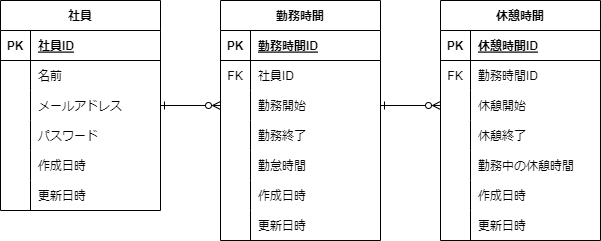

The diagram above was exported from draw.io. Its source (the exported page's mxGraphModel, read from the mxfile embedded in the PNG):
<mxGraphModel dx="394" dy="341" grid="1" gridSize="10" guides="1" tooltips="1" connect="1" arrows="1" fold="1" page="1" pageScale="1" pageWidth="827" pageHeight="1169" math="0" shadow="0">
  <root>
    <mxCell id="0" />
    <mxCell id="1" parent="0" />
    <mxCell id="72" style="edgeStyle=none;html=1;entryX=0;entryY=0.5;entryDx=0;entryDy=0;startArrow=ERone;startFill=0;endArrow=ERzeroToMany;endFill=0;" edge="1" parent="1" source="2" target="22">
      <mxGeometry relative="1" as="geometry" />
    </mxCell>
    <mxCell id="2" value="社員" style="shape=table;startSize=30;container=1;collapsible=1;childLayout=tableLayout;fixedRows=1;rowLines=0;fontStyle=1;align=center;resizeLast=1;" vertex="1" parent="1">
      <mxGeometry x="40" y="80" width="160" height="210" as="geometry" />
    </mxCell>
    <mxCell id="3" value="" style="shape=tableRow;horizontal=0;startSize=0;swimlaneHead=0;swimlaneBody=0;fillColor=none;collapsible=0;dropTarget=0;points=[[0,0.5],[1,0.5]];portConstraint=eastwest;top=0;left=0;right=0;bottom=1;" vertex="1" parent="2">
      <mxGeometry y="30" width="160" height="30" as="geometry" />
    </mxCell>
    <mxCell id="4" value="PK" style="shape=partialRectangle;connectable=0;fillColor=none;top=0;left=0;bottom=0;right=0;fontStyle=1;overflow=hidden;" vertex="1" parent="3">
      <mxGeometry width="30" height="30" as="geometry">
        <mxRectangle width="30" height="30" as="alternateBounds" />
      </mxGeometry>
    </mxCell>
    <mxCell id="5" value="社員ID" style="shape=partialRectangle;connectable=0;fillColor=none;top=0;left=0;bottom=0;right=0;align=left;spacingLeft=6;fontStyle=5;overflow=hidden;" vertex="1" parent="3">
      <mxGeometry x="30" width="130" height="30" as="geometry">
        <mxRectangle width="130" height="30" as="alternateBounds" />
      </mxGeometry>
    </mxCell>
    <mxCell id="6" value="" style="shape=tableRow;horizontal=0;startSize=0;swimlaneHead=0;swimlaneBody=0;fillColor=none;collapsible=0;dropTarget=0;points=[[0,0.5],[1,0.5]];portConstraint=eastwest;top=0;left=0;right=0;bottom=0;" vertex="1" parent="2">
      <mxGeometry y="60" width="160" height="30" as="geometry" />
    </mxCell>
    <mxCell id="7" value="" style="shape=partialRectangle;connectable=0;fillColor=none;top=0;left=0;bottom=0;right=0;editable=1;overflow=hidden;" vertex="1" parent="6">
      <mxGeometry width="30" height="30" as="geometry">
        <mxRectangle width="30" height="30" as="alternateBounds" />
      </mxGeometry>
    </mxCell>
    <mxCell id="8" value="名前" style="shape=partialRectangle;connectable=0;fillColor=none;top=0;left=0;bottom=0;right=0;align=left;spacingLeft=6;overflow=hidden;" vertex="1" parent="6">
      <mxGeometry x="30" width="130" height="30" as="geometry">
        <mxRectangle width="130" height="30" as="alternateBounds" />
      </mxGeometry>
    </mxCell>
    <mxCell id="9" value="" style="shape=tableRow;horizontal=0;startSize=0;swimlaneHead=0;swimlaneBody=0;fillColor=none;collapsible=0;dropTarget=0;points=[[0,0.5],[1,0.5]];portConstraint=eastwest;top=0;left=0;right=0;bottom=0;" vertex="1" parent="2">
      <mxGeometry y="90" width="160" height="30" as="geometry" />
    </mxCell>
    <mxCell id="10" value="" style="shape=partialRectangle;connectable=0;fillColor=none;top=0;left=0;bottom=0;right=0;editable=1;overflow=hidden;" vertex="1" parent="9">
      <mxGeometry width="30" height="30" as="geometry">
        <mxRectangle width="30" height="30" as="alternateBounds" />
      </mxGeometry>
    </mxCell>
    <mxCell id="11" value="メールアドレス" style="shape=partialRectangle;connectable=0;fillColor=none;top=0;left=0;bottom=0;right=0;align=left;spacingLeft=6;overflow=hidden;" vertex="1" parent="9">
      <mxGeometry x="30" width="130" height="30" as="geometry">
        <mxRectangle width="130" height="30" as="alternateBounds" />
      </mxGeometry>
    </mxCell>
    <mxCell id="12" value="" style="shape=tableRow;horizontal=0;startSize=0;swimlaneHead=0;swimlaneBody=0;fillColor=none;collapsible=0;dropTarget=0;points=[[0,0.5],[1,0.5]];portConstraint=eastwest;top=0;left=0;right=0;bottom=0;" vertex="1" parent="2">
      <mxGeometry y="120" width="160" height="30" as="geometry" />
    </mxCell>
    <mxCell id="13" value="" style="shape=partialRectangle;connectable=0;fillColor=none;top=0;left=0;bottom=0;right=0;editable=1;overflow=hidden;" vertex="1" parent="12">
      <mxGeometry width="30" height="30" as="geometry">
        <mxRectangle width="30" height="30" as="alternateBounds" />
      </mxGeometry>
    </mxCell>
    <mxCell id="14" value="パスワード" style="shape=partialRectangle;connectable=0;fillColor=none;top=0;left=0;bottom=0;right=0;align=left;spacingLeft=6;overflow=hidden;" vertex="1" parent="12">
      <mxGeometry x="30" width="130" height="30" as="geometry">
        <mxRectangle width="130" height="30" as="alternateBounds" />
      </mxGeometry>
    </mxCell>
    <mxCell id="41" style="shape=tableRow;horizontal=0;startSize=0;swimlaneHead=0;swimlaneBody=0;fillColor=none;collapsible=0;dropTarget=0;points=[[0,0.5],[1,0.5]];portConstraint=eastwest;top=0;left=0;right=0;bottom=0;" vertex="1" parent="2">
      <mxGeometry y="150" width="160" height="30" as="geometry" />
    </mxCell>
    <mxCell id="42" style="shape=partialRectangle;connectable=0;fillColor=none;top=0;left=0;bottom=0;right=0;editable=1;overflow=hidden;" vertex="1" parent="41">
      <mxGeometry width="30" height="30" as="geometry">
        <mxRectangle width="30" height="30" as="alternateBounds" />
      </mxGeometry>
    </mxCell>
    <mxCell id="43" value="作成日時" style="shape=partialRectangle;connectable=0;fillColor=none;top=0;left=0;bottom=0;right=0;align=left;spacingLeft=6;overflow=hidden;" vertex="1" parent="41">
      <mxGeometry x="30" width="130" height="30" as="geometry">
        <mxRectangle width="130" height="30" as="alternateBounds" />
      </mxGeometry>
    </mxCell>
    <mxCell id="44" style="shape=tableRow;horizontal=0;startSize=0;swimlaneHead=0;swimlaneBody=0;fillColor=none;collapsible=0;dropTarget=0;points=[[0,0.5],[1,0.5]];portConstraint=eastwest;top=0;left=0;right=0;bottom=0;" vertex="1" parent="2">
      <mxGeometry y="180" width="160" height="30" as="geometry" />
    </mxCell>
    <mxCell id="45" style="shape=partialRectangle;connectable=0;fillColor=none;top=0;left=0;bottom=0;right=0;editable=1;overflow=hidden;" vertex="1" parent="44">
      <mxGeometry width="30" height="30" as="geometry">
        <mxRectangle width="30" height="30" as="alternateBounds" />
      </mxGeometry>
    </mxCell>
    <mxCell id="46" value="更新日時" style="shape=partialRectangle;connectable=0;fillColor=none;top=0;left=0;bottom=0;right=0;align=left;spacingLeft=6;overflow=hidden;" vertex="1" parent="44">
      <mxGeometry x="30" width="130" height="30" as="geometry">
        <mxRectangle width="130" height="30" as="alternateBounds" />
      </mxGeometry>
    </mxCell>
    <mxCell id="73" style="edgeStyle=none;html=1;entryX=0;entryY=0.5;entryDx=0;entryDy=0;exitX=1;exitY=0.5;exitDx=0;exitDy=0;startArrow=ERone;startFill=0;endArrow=ERzeroToMany;endFill=0;" edge="1" parent="1" source="22" target="35">
      <mxGeometry relative="1" as="geometry" />
    </mxCell>
    <mxCell id="15" value="勤務時間" style="shape=table;startSize=30;container=1;collapsible=1;childLayout=tableLayout;fixedRows=1;rowLines=0;fontStyle=1;align=center;resizeLast=1;" vertex="1" parent="1">
      <mxGeometry x="260" y="80" width="160" height="240" as="geometry" />
    </mxCell>
    <mxCell id="16" value="" style="shape=tableRow;horizontal=0;startSize=0;swimlaneHead=0;swimlaneBody=0;fillColor=none;collapsible=0;dropTarget=0;points=[[0,0.5],[1,0.5]];portConstraint=eastwest;top=0;left=0;right=0;bottom=1;" vertex="1" parent="15">
      <mxGeometry y="30" width="160" height="30" as="geometry" />
    </mxCell>
    <mxCell id="17" value="PK" style="shape=partialRectangle;connectable=0;fillColor=none;top=0;left=0;bottom=0;right=0;fontStyle=1;overflow=hidden;" vertex="1" parent="16">
      <mxGeometry width="30" height="30" as="geometry">
        <mxRectangle width="30" height="30" as="alternateBounds" />
      </mxGeometry>
    </mxCell>
    <mxCell id="18" value="勤務時間ID" style="shape=partialRectangle;connectable=0;fillColor=none;top=0;left=0;bottom=0;right=0;align=left;spacingLeft=6;fontStyle=5;overflow=hidden;" vertex="1" parent="16">
      <mxGeometry x="30" width="130" height="30" as="geometry">
        <mxRectangle width="130" height="30" as="alternateBounds" />
      </mxGeometry>
    </mxCell>
    <mxCell id="19" value="" style="shape=tableRow;horizontal=0;startSize=0;swimlaneHead=0;swimlaneBody=0;fillColor=none;collapsible=0;dropTarget=0;points=[[0,0.5],[1,0.5]];portConstraint=eastwest;top=0;left=0;right=0;bottom=0;" vertex="1" parent="15">
      <mxGeometry y="60" width="160" height="30" as="geometry" />
    </mxCell>
    <mxCell id="20" value="FK" style="shape=partialRectangle;connectable=0;fillColor=none;top=0;left=0;bottom=0;right=0;editable=1;overflow=hidden;" vertex="1" parent="19">
      <mxGeometry width="30" height="30" as="geometry">
        <mxRectangle width="30" height="30" as="alternateBounds" />
      </mxGeometry>
    </mxCell>
    <mxCell id="21" value="社員ID" style="shape=partialRectangle;connectable=0;fillColor=none;top=0;left=0;bottom=0;right=0;align=left;spacingLeft=6;overflow=hidden;" vertex="1" parent="19">
      <mxGeometry x="30" width="130" height="30" as="geometry">
        <mxRectangle width="130" height="30" as="alternateBounds" />
      </mxGeometry>
    </mxCell>
    <mxCell id="22" value="" style="shape=tableRow;horizontal=0;startSize=0;swimlaneHead=0;swimlaneBody=0;fillColor=none;collapsible=0;dropTarget=0;points=[[0,0.5],[1,0.5]];portConstraint=eastwest;top=0;left=0;right=0;bottom=0;" vertex="1" parent="15">
      <mxGeometry y="90" width="160" height="30" as="geometry" />
    </mxCell>
    <mxCell id="23" value="" style="shape=partialRectangle;connectable=0;fillColor=none;top=0;left=0;bottom=0;right=0;editable=1;overflow=hidden;" vertex="1" parent="22">
      <mxGeometry width="30" height="30" as="geometry">
        <mxRectangle width="30" height="30" as="alternateBounds" />
      </mxGeometry>
    </mxCell>
    <mxCell id="24" value="勤務開始" style="shape=partialRectangle;connectable=0;fillColor=none;top=0;left=0;bottom=0;right=0;align=left;spacingLeft=6;overflow=hidden;" vertex="1" parent="22">
      <mxGeometry x="30" width="130" height="30" as="geometry">
        <mxRectangle width="130" height="30" as="alternateBounds" />
      </mxGeometry>
    </mxCell>
    <mxCell id="25" value="" style="shape=tableRow;horizontal=0;startSize=0;swimlaneHead=0;swimlaneBody=0;fillColor=none;collapsible=0;dropTarget=0;points=[[0,0.5],[1,0.5]];portConstraint=eastwest;top=0;left=0;right=0;bottom=0;" vertex="1" parent="15">
      <mxGeometry y="120" width="160" height="30" as="geometry" />
    </mxCell>
    <mxCell id="26" value="" style="shape=partialRectangle;connectable=0;fillColor=none;top=0;left=0;bottom=0;right=0;editable=1;overflow=hidden;" vertex="1" parent="25">
      <mxGeometry width="30" height="30" as="geometry">
        <mxRectangle width="30" height="30" as="alternateBounds" />
      </mxGeometry>
    </mxCell>
    <mxCell id="27" value="勤務終了" style="shape=partialRectangle;connectable=0;fillColor=none;top=0;left=0;bottom=0;right=0;align=left;spacingLeft=6;overflow=hidden;" vertex="1" parent="25">
      <mxGeometry x="30" width="130" height="30" as="geometry">
        <mxRectangle width="130" height="30" as="alternateBounds" />
      </mxGeometry>
    </mxCell>
    <mxCell id="47" style="shape=tableRow;horizontal=0;startSize=0;swimlaneHead=0;swimlaneBody=0;fillColor=none;collapsible=0;dropTarget=0;points=[[0,0.5],[1,0.5]];portConstraint=eastwest;top=0;left=0;right=0;bottom=0;" vertex="1" parent="15">
      <mxGeometry y="150" width="160" height="30" as="geometry" />
    </mxCell>
    <mxCell id="48" style="shape=partialRectangle;connectable=0;fillColor=none;top=0;left=0;bottom=0;right=0;editable=1;overflow=hidden;" vertex="1" parent="47">
      <mxGeometry width="30" height="30" as="geometry">
        <mxRectangle width="30" height="30" as="alternateBounds" />
      </mxGeometry>
    </mxCell>
    <mxCell id="49" value="勤怠時間" style="shape=partialRectangle;connectable=0;fillColor=none;top=0;left=0;bottom=0;right=0;align=left;spacingLeft=6;overflow=hidden;" vertex="1" parent="47">
      <mxGeometry x="30" width="130" height="30" as="geometry">
        <mxRectangle width="130" height="30" as="alternateBounds" />
      </mxGeometry>
    </mxCell>
    <mxCell id="50" style="shape=tableRow;horizontal=0;startSize=0;swimlaneHead=0;swimlaneBody=0;fillColor=none;collapsible=0;dropTarget=0;points=[[0,0.5],[1,0.5]];portConstraint=eastwest;top=0;left=0;right=0;bottom=0;" vertex="1" parent="15">
      <mxGeometry y="180" width="160" height="30" as="geometry" />
    </mxCell>
    <mxCell id="51" style="shape=partialRectangle;connectable=0;fillColor=none;top=0;left=0;bottom=0;right=0;editable=1;overflow=hidden;" vertex="1" parent="50">
      <mxGeometry width="30" height="30" as="geometry">
        <mxRectangle width="30" height="30" as="alternateBounds" />
      </mxGeometry>
    </mxCell>
    <mxCell id="52" value="作成日時" style="shape=partialRectangle;connectable=0;fillColor=none;top=0;left=0;bottom=0;right=0;align=left;spacingLeft=6;overflow=hidden;" vertex="1" parent="50">
      <mxGeometry x="30" width="130" height="30" as="geometry">
        <mxRectangle width="130" height="30" as="alternateBounds" />
      </mxGeometry>
    </mxCell>
    <mxCell id="65" style="shape=tableRow;horizontal=0;startSize=0;swimlaneHead=0;swimlaneBody=0;fillColor=none;collapsible=0;dropTarget=0;points=[[0,0.5],[1,0.5]];portConstraint=eastwest;top=0;left=0;right=0;bottom=0;" vertex="1" parent="15">
      <mxGeometry y="210" width="160" height="30" as="geometry" />
    </mxCell>
    <mxCell id="66" style="shape=partialRectangle;connectable=0;fillColor=none;top=0;left=0;bottom=0;right=0;editable=1;overflow=hidden;" vertex="1" parent="65">
      <mxGeometry width="30" height="30" as="geometry">
        <mxRectangle width="30" height="30" as="alternateBounds" />
      </mxGeometry>
    </mxCell>
    <mxCell id="67" value="更新日時" style="shape=partialRectangle;connectable=0;fillColor=none;top=0;left=0;bottom=0;right=0;align=left;spacingLeft=6;overflow=hidden;" vertex="1" parent="65">
      <mxGeometry x="30" width="130" height="30" as="geometry">
        <mxRectangle width="130" height="30" as="alternateBounds" />
      </mxGeometry>
    </mxCell>
    <mxCell id="28" value="休憩時間" style="shape=table;startSize=30;container=1;collapsible=1;childLayout=tableLayout;fixedRows=1;rowLines=0;fontStyle=1;align=center;resizeLast=1;" vertex="1" parent="1">
      <mxGeometry x="480" y="80" width="160" height="240" as="geometry" />
    </mxCell>
    <mxCell id="29" value="" style="shape=tableRow;horizontal=0;startSize=0;swimlaneHead=0;swimlaneBody=0;fillColor=none;collapsible=0;dropTarget=0;points=[[0,0.5],[1,0.5]];portConstraint=eastwest;top=0;left=0;right=0;bottom=1;" vertex="1" parent="28">
      <mxGeometry y="30" width="160" height="30" as="geometry" />
    </mxCell>
    <mxCell id="30" value="PK" style="shape=partialRectangle;connectable=0;fillColor=none;top=0;left=0;bottom=0;right=0;fontStyle=1;overflow=hidden;" vertex="1" parent="29">
      <mxGeometry width="30" height="30" as="geometry">
        <mxRectangle width="30" height="30" as="alternateBounds" />
      </mxGeometry>
    </mxCell>
    <mxCell id="31" value="休憩時間ID" style="shape=partialRectangle;connectable=0;fillColor=none;top=0;left=0;bottom=0;right=0;align=left;spacingLeft=6;fontStyle=5;overflow=hidden;" vertex="1" parent="29">
      <mxGeometry x="30" width="130" height="30" as="geometry">
        <mxRectangle width="130" height="30" as="alternateBounds" />
      </mxGeometry>
    </mxCell>
    <mxCell id="32" value="" style="shape=tableRow;horizontal=0;startSize=0;swimlaneHead=0;swimlaneBody=0;fillColor=none;collapsible=0;dropTarget=0;points=[[0,0.5],[1,0.5]];portConstraint=eastwest;top=0;left=0;right=0;bottom=0;" vertex="1" parent="28">
      <mxGeometry y="60" width="160" height="30" as="geometry" />
    </mxCell>
    <mxCell id="33" value="FK" style="shape=partialRectangle;connectable=0;fillColor=none;top=0;left=0;bottom=0;right=0;editable=1;overflow=hidden;" vertex="1" parent="32">
      <mxGeometry width="30" height="30" as="geometry">
        <mxRectangle width="30" height="30" as="alternateBounds" />
      </mxGeometry>
    </mxCell>
    <mxCell id="34" value="勤務時間ID" style="shape=partialRectangle;connectable=0;fillColor=none;top=0;left=0;bottom=0;right=0;align=left;spacingLeft=6;overflow=hidden;" vertex="1" parent="32">
      <mxGeometry x="30" width="130" height="30" as="geometry">
        <mxRectangle width="130" height="30" as="alternateBounds" />
      </mxGeometry>
    </mxCell>
    <mxCell id="35" value="" style="shape=tableRow;horizontal=0;startSize=0;swimlaneHead=0;swimlaneBody=0;fillColor=none;collapsible=0;dropTarget=0;points=[[0,0.5],[1,0.5]];portConstraint=eastwest;top=0;left=0;right=0;bottom=0;" vertex="1" parent="28">
      <mxGeometry y="90" width="160" height="30" as="geometry" />
    </mxCell>
    <mxCell id="36" value="" style="shape=partialRectangle;connectable=0;fillColor=none;top=0;left=0;bottom=0;right=0;editable=1;overflow=hidden;" vertex="1" parent="35">
      <mxGeometry width="30" height="30" as="geometry">
        <mxRectangle width="30" height="30" as="alternateBounds" />
      </mxGeometry>
    </mxCell>
    <mxCell id="37" value="休憩開始" style="shape=partialRectangle;connectable=0;fillColor=none;top=0;left=0;bottom=0;right=0;align=left;spacingLeft=6;overflow=hidden;" vertex="1" parent="35">
      <mxGeometry x="30" width="130" height="30" as="geometry">
        <mxRectangle width="130" height="30" as="alternateBounds" />
      </mxGeometry>
    </mxCell>
    <mxCell id="38" value="" style="shape=tableRow;horizontal=0;startSize=0;swimlaneHead=0;swimlaneBody=0;fillColor=none;collapsible=0;dropTarget=0;points=[[0,0.5],[1,0.5]];portConstraint=eastwest;top=0;left=0;right=0;bottom=0;" vertex="1" parent="28">
      <mxGeometry y="120" width="160" height="30" as="geometry" />
    </mxCell>
    <mxCell id="39" value="" style="shape=partialRectangle;connectable=0;fillColor=none;top=0;left=0;bottom=0;right=0;editable=1;overflow=hidden;" vertex="1" parent="38">
      <mxGeometry width="30" height="30" as="geometry">
        <mxRectangle width="30" height="30" as="alternateBounds" />
      </mxGeometry>
    </mxCell>
    <mxCell id="40" value="休憩終了" style="shape=partialRectangle;connectable=0;fillColor=none;top=0;left=0;bottom=0;right=0;align=left;spacingLeft=6;overflow=hidden;" vertex="1" parent="38">
      <mxGeometry x="30" width="130" height="30" as="geometry">
        <mxRectangle width="130" height="30" as="alternateBounds" />
      </mxGeometry>
    </mxCell>
    <mxCell id="62" style="shape=tableRow;horizontal=0;startSize=0;swimlaneHead=0;swimlaneBody=0;fillColor=none;collapsible=0;dropTarget=0;points=[[0,0.5],[1,0.5]];portConstraint=eastwest;top=0;left=0;right=0;bottom=0;" vertex="1" parent="28">
      <mxGeometry y="150" width="160" height="30" as="geometry" />
    </mxCell>
    <mxCell id="63" style="shape=partialRectangle;connectable=0;fillColor=none;top=0;left=0;bottom=0;right=0;editable=1;overflow=hidden;" vertex="1" parent="62">
      <mxGeometry width="30" height="30" as="geometry">
        <mxRectangle width="30" height="30" as="alternateBounds" />
      </mxGeometry>
    </mxCell>
    <mxCell id="64" value="勤務中の休憩時間" style="shape=partialRectangle;connectable=0;fillColor=none;top=0;left=0;bottom=0;right=0;align=left;spacingLeft=6;overflow=hidden;" vertex="1" parent="62">
      <mxGeometry x="30" width="130" height="30" as="geometry">
        <mxRectangle width="130" height="30" as="alternateBounds" />
      </mxGeometry>
    </mxCell>
    <mxCell id="59" style="shape=tableRow;horizontal=0;startSize=0;swimlaneHead=0;swimlaneBody=0;fillColor=none;collapsible=0;dropTarget=0;points=[[0,0.5],[1,0.5]];portConstraint=eastwest;top=0;left=0;right=0;bottom=0;" vertex="1" parent="28">
      <mxGeometry y="180" width="160" height="30" as="geometry" />
    </mxCell>
    <mxCell id="60" style="shape=partialRectangle;connectable=0;fillColor=none;top=0;left=0;bottom=0;right=0;editable=1;overflow=hidden;" vertex="1" parent="59">
      <mxGeometry width="30" height="30" as="geometry">
        <mxRectangle width="30" height="30" as="alternateBounds" />
      </mxGeometry>
    </mxCell>
    <mxCell id="61" value="作成日時" style="shape=partialRectangle;connectable=0;fillColor=none;top=0;left=0;bottom=0;right=0;align=left;spacingLeft=6;overflow=hidden;" vertex="1" parent="59">
      <mxGeometry x="30" width="130" height="30" as="geometry">
        <mxRectangle width="130" height="30" as="alternateBounds" />
      </mxGeometry>
    </mxCell>
    <mxCell id="68" style="shape=tableRow;horizontal=0;startSize=0;swimlaneHead=0;swimlaneBody=0;fillColor=none;collapsible=0;dropTarget=0;points=[[0,0.5],[1,0.5]];portConstraint=eastwest;top=0;left=0;right=0;bottom=0;" vertex="1" parent="28">
      <mxGeometry y="210" width="160" height="30" as="geometry" />
    </mxCell>
    <mxCell id="69" style="shape=partialRectangle;connectable=0;fillColor=none;top=0;left=0;bottom=0;right=0;editable=1;overflow=hidden;" vertex="1" parent="68">
      <mxGeometry width="30" height="30" as="geometry">
        <mxRectangle width="30" height="30" as="alternateBounds" />
      </mxGeometry>
    </mxCell>
    <mxCell id="70" value="更新日時" style="shape=partialRectangle;connectable=0;fillColor=none;top=0;left=0;bottom=0;right=0;align=left;spacingLeft=6;overflow=hidden;" vertex="1" parent="68">
      <mxGeometry x="30" width="130" height="30" as="geometry">
        <mxRectangle width="130" height="30" as="alternateBounds" />
      </mxGeometry>
    </mxCell>
  </root>
</mxGraphModel>